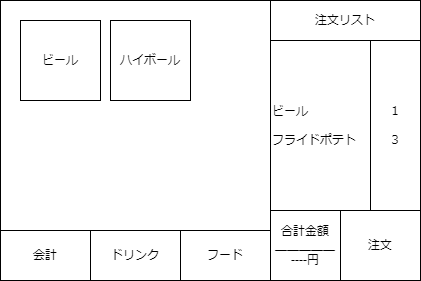

The diagram above was exported from draw.io. Its source (the exported page's mxGraphModel, read from the mxfile embedded in the PNG):
<mxGraphModel dx="459" dy="549" grid="1" gridSize="10" guides="1" tooltips="1" connect="1" arrows="1" fold="1" page="1" pageScale="1" pageWidth="827" pageHeight="1169" math="0" shadow="0">
  <root>
    <mxCell id="0" />
    <mxCell id="1" parent="0" />
    <mxCell id="3" value="" style="rounded=0;whiteSpace=wrap;html=1;" vertex="1" parent="1">
      <mxGeometry x="20" y="110" width="420" height="280" as="geometry" />
    </mxCell>
    <mxCell id="4" value="会計" style="rounded=0;whiteSpace=wrap;html=1;" vertex="1" parent="1">
      <mxGeometry x="20" y="340" width="90" height="50" as="geometry" />
    </mxCell>
    <mxCell id="5" value="ドリンク&lt;span style=&quot;color: rgba(0, 0, 0, 0); font-family: monospace; font-size: 0px; text-align: start;&quot;&gt;%3CmxGraphModel%3E%3Croot%3E%3CmxCell%20id%3D%220%22%2F%3E%3CmxCell%20id%3D%221%22%20parent%3D%220%22%2F%3E%3CmxCell%20id%3D%222%22%20value%3D%22%E4%BC%9A%E8%A8%88%22%20style%3D%22rounded%3D0%3BwhiteSpace%3Dwrap%3Bhtml%3D1%3B%22%20vertex%3D%221%22%20parent%3D%221%22%3E%3CmxGeometry%20x%3D%2220%22%20y%3D%22340%22%20width%3D%2290%22%20height%3D%2250%22%20as%3D%22geometry%22%2F%3E%3C%2FmxCell%3E%3C%2Froot%3E%3C%2FmxGraphModel%3E&lt;/span&gt;" style="rounded=0;whiteSpace=wrap;html=1;" vertex="1" parent="1">
      <mxGeometry x="110" y="340" width="90" height="50" as="geometry" />
    </mxCell>
    <mxCell id="6" value="フード" style="rounded=0;whiteSpace=wrap;html=1;" vertex="1" parent="1">
      <mxGeometry x="200" y="340" width="90" height="50" as="geometry" />
    </mxCell>
    <mxCell id="7" value="ビール" style="whiteSpace=wrap;html=1;aspect=fixed;" vertex="1" parent="1">
      <mxGeometry x="40" y="130" width="80" height="80" as="geometry" />
    </mxCell>
    <mxCell id="8" value="ハイボール" style="whiteSpace=wrap;html=1;aspect=fixed;" vertex="1" parent="1">
      <mxGeometry x="130" y="130" width="80" height="80" as="geometry" />
    </mxCell>
    <mxCell id="10" value="注文リスト" style="rounded=0;whiteSpace=wrap;html=1;" vertex="1" parent="1">
      <mxGeometry x="290" y="110" width="150" height="40" as="geometry" />
    </mxCell>
    <mxCell id="12" value="合計金額&lt;br&gt;＿＿＿＿＿&lt;br&gt;----円" style="rounded=0;whiteSpace=wrap;html=1;" vertex="1" parent="1">
      <mxGeometry x="290" y="320" width="70" height="70" as="geometry" />
    </mxCell>
    <mxCell id="13" value="注文" style="rounded=0;whiteSpace=wrap;html=1;" vertex="1" parent="1">
      <mxGeometry x="360" y="320" width="80" height="70" as="geometry" />
    </mxCell>
    <mxCell id="28" value="１&lt;br&gt;&lt;br&gt;３" style="rounded=0;whiteSpace=wrap;html=1;" vertex="1" parent="1">
      <mxGeometry x="390" y="150" width="50" height="170" as="geometry" />
    </mxCell>
    <mxCell id="29" value="ビール&lt;br&gt;&lt;br&gt;&lt;div style=&quot;&quot;&gt;&lt;span style=&quot;background-color: initial;&quot;&gt;フライドポテト&lt;/span&gt;&lt;/div&gt;" style="rounded=0;whiteSpace=wrap;html=1;align=left;" vertex="1" parent="1">
      <mxGeometry x="290" y="150" width="100" height="170" as="geometry" />
    </mxCell>
  </root>
</mxGraphModel>